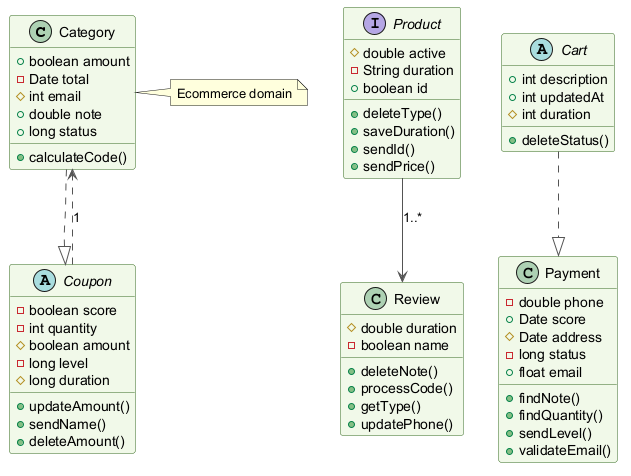

The diagram above was rendered by PlantUML. Its source (embedded in the PNG):
@startuml
skinparam backgroundColor #FFFFFF
skinparam classBackgroundColor #F1F8E9
skinparam classBorderColor #33691E
skinparam ArrowColor #555555
class Category {
  +boolean amount
  -Date total
  #int email
  +double note
  +long status
  +calculateCode()
}
abstract class Coupon {
  -boolean score
  -int quantity
  #boolean amount
  -long level
  #long duration
  +updateAmount()
  +sendName()
  +deleteAmount()
}
interface Product {
  #double active
  -String duration
  +boolean id
  +deleteType()
  +saveDuration()
  +sendId()
  +sendPrice()
}
class Review {
  #double duration
  -boolean name
  +deleteNote()
  +processCode()
  +getType()
  +updatePhone()
}
class Payment {
  -double phone
  +Date score
  #Date address
  -long status
  +float email
  +findNote()
  +findQuantity()
  +sendLevel()
  +validateEmail()
}
abstract class Cart {
  +int description
  +int updatedAt
  #int duration
  +deleteStatus()
}
Product --> Review : "1..*"
Category ..|> Coupon
Coupon ..> Category : "1"
Cart ..|> Payment
note right of Category : Ecommerce domain
@enduml